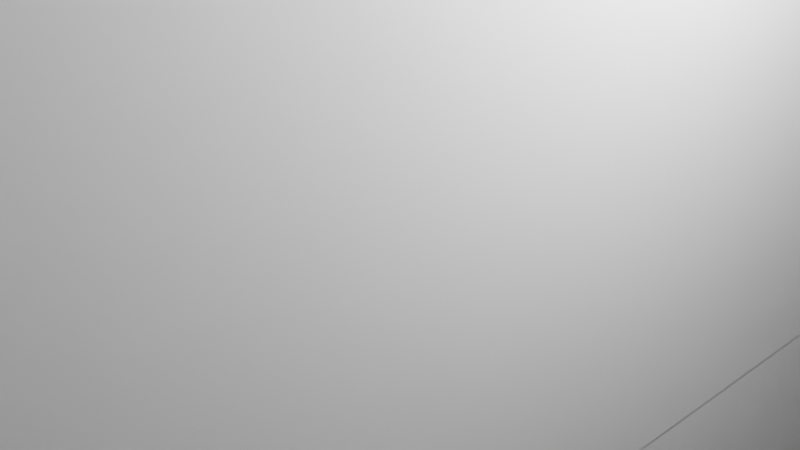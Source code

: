 # Source: grasslandfemale.blend  (saved by Blender 2.91.10; exported with 4.5.12 LTS)
import bpy
from mathutils import Matrix  # noqa: F401  (used for matrix-valued properties, if any)

bpy.ops.wm.read_factory_settings(use_empty=True)
scene = bpy.context.scene
scene.name = 'Scene'

# ---- collections
col_collection = bpy.data.collections.new('Collection'); scene.collection.children.link(col_collection)

# ---- world
world_world = bpy.data.worlds.new('World'); scene.world = world_world
world_world.use_nodes = True; world_world.node_tree.nodes.clear()
_N = world_world.node_tree.nodes; _L = world_world.node_tree.links
n0 = _N.new('ShaderNodeOutputWorld'); n0.name = 'World Output'; n0.location = (300, 300)
n1 = _N.new('ShaderNodeBackground'); n1.name = 'Background'; n1.location = (10, 300)
n1.inputs[0].default_value = (0.05088, 0.05088, 0.05088, 1.0)
_L.new(n1.outputs[0], n0.inputs[0])
n0.is_active_output = True
world_world.color = (0.05088, 0.05088, 0.05088)
world_world.use_sun_shadow = False
world_world.sun_shadow_jitter_overblur = 0.0

# ---- cameras
cam_camera = bpy.data.cameras.new('Camera')
cam_camera.clip_end = 100.0
cam_camera.ortho_scale = 7.314

# ---- lights
light_light = bpy.data.lights.new('Light', 'POINT')
light_light.transmission_factor = 0.0
light_light.energy = 1000.0
light_light.shadow_soft_size = 0.1
light_light.shadow_maximum_resolution = 0.006
light_light.use_absolute_resolution = True

# ---- meshes
me_w_rfel = bpy.data.meshes.new('Würfel')
me_w_rfel.from_pydata([(0.0, 0.0, -4.0), (0.0, 0.0, 4.0), (0.0, 8.0, -4.0), (0.0, 8.0, 4.0), (8.0, 0.0, -4.0), (8.0, 0.0, 4.0), (8.0, 8.0, -4.0), (8.0, 8.0, 4.0)], [], [(0, 1, 3, 2), (2, 3, 7, 6), (6, 7, 5, 4), (4, 5, 1, 0), (2, 6, 4, 0), (7, 3, 1, 5)])
_uv = me_w_rfel.uv_layers.new(name='UV-Map')
_uv.uv.foreach_set('vector', [0.7188, 0.5781, 0.7188, 0.7031, 0.5938, 0.7031, 0.5938, 0.5781, 0.5938, 0.5781, 0.5938, 0.7031, 0.4688, 0.7031, 0.4688, 0.5781, 0.9688, 0.5781, 0.9688, 0.7031, 0.8438, 0.7031, 0.8438, 0.5781, 0.8438, 0.5781, 0.8438, 0.7031, 0.7188, 0.7031, 0.7188, 0.5781, 0.7188, 0.7031, 0.7188, 0.8281, 0.8438, 0.8281, 0.8438, 0.7031, 0.5938, 0.8281, 0.5938, 0.7031, 0.7188, 0.7031, 0.7188, 0.8281])
me_w_rfel.use_remesh_fix_poles = True
me_w_rfel.use_remesh_preserve_attributes = False
me_w_rfel.use_mirror_vertex_groups = False
me_w_rfel.update()
me_w_rfel_001 = bpy.data.meshes.new('Würfel.001')
me_w_rfel_001.from_pydata([(2.0, -1.0, -6.0), (2.0, -1.0, 8.0), (2.0, 9.0, -6.0), (2.0, 9.0, 8.0), (7.0, -1.0, -6.0), (7.0, -1.0, 8.0), (7.0, 9.0, -6.0), (7.0, 9.0, 8.0)], [], [(0, 1, 3, 2), (2, 3, 7, 6), (6, 7, 5, 4), (4, 5, 1, 0), (2, 6, 4, 0), (7, 3, 1, 5)])
_uv = me_w_rfel_001.uv_layers.new(name='UV-Map')
_uv.uv.foreach_set('vector', [0.2344, 0.4062, 0.2344, 0.625, 0.07812, 0.625, 0.07812, 0.4062, 0.07812, 0.4062, 0.07812, 0.625, 0.0, 0.625, 0.0, 0.4062, 0.4688, 0.4062, 0.4688, 0.625, 0.3125, 0.625, 0.3125, 0.4062, 0.3125, 0.4062, 0.3125, 0.625, 0.2344, 0.625, 0.2344, 0.4062, 0.2344, 0.625, 0.2344, 0.7031, 0.3906, 0.7031, 0.3906, 0.625, 0.07812, 0.7031, 0.07812, 0.625, 0.2344, 0.625, 0.2344, 0.7031])
me_w_rfel_001.use_remesh_fix_poles = True
me_w_rfel_001.use_remesh_preserve_attributes = False
me_w_rfel_001.use_mirror_vertex_groups = False
me_w_rfel_001.update()
me_w_rfel_002 = bpy.data.meshes.new('Würfel.002')
me_w_rfel_002.from_pydata([(2.0, 0.0, -6.0), (2.0, 0.0, 8.0), (2.0, 3.0, -6.0), (2.0, 3.0, 8.0), (7.0, 0.0, -6.0), (7.0, 0.0, 8.0), (7.0, 3.0, -6.0), (7.0, 3.0, 8.0)], [], [(0, 1, 3, 2), (2, 3, 7, 6), (6, 7, 5, 4), (4, 5, 1, 0), (2, 6, 4, 0), (7, 3, 1, 5)])
_uv = me_w_rfel_002.uv_layers.new(name='UV-Map')
_uv.uv.foreach_set('vector', [0.125, 0.1094, 0.125, 0.3281, 0.07812, 0.3281, 0.07812, 0.1094, 0.07812, 0.1094, 0.07812, 0.3281, 0.0, 0.3281, 0.0, 0.1094, 0.25, 0.1094, 0.25, 0.3281, 0.2031, 0.3281, 0.2031, 0.1094, 0.2031, 0.1094, 0.2031, 0.3281, 0.125, 0.3281, 0.125, 0.1094, 0.125, 0.3281, 0.125, 0.4062, 0.1719, 0.4062, 0.1719, 0.3281, 0.07812, 0.4062, 0.07812, 0.3281, 0.125, 0.3281, 0.125, 0.4062])
me_w_rfel_002.use_remesh_fix_poles = True
me_w_rfel_002.use_remesh_preserve_attributes = False
me_w_rfel_002.use_mirror_vertex_groups = False
me_w_rfel_002.update()
me_w_rfel_003 = bpy.data.meshes.new('Würfel.003')
me_w_rfel_003.from_pydata([(2.0, -2.0, -6.0), (2.0, -2.0, 8.0), (2.0, 1.0, -6.0), (2.0, 1.0, 8.0), (7.0, -2.0, -6.0), (7.0, -2.0, 8.0), (7.0, 1.0, -6.0), (7.0, 1.0, 8.0)], [], [(0, 1, 3, 2), (2, 3, 7, 6), (6, 7, 5, 4), (4, 5, 1, 0), (2, 6, 4, 0), (7, 3, 1, 5)])
_uv = me_w_rfel_003.uv_layers.new(name='UV-Map')
_uv.uv.foreach_set('vector', [0.5938, 0.2812, 0.5938, 0.5, 0.5469, 0.5, 0.5469, 0.2812, 0.5469, 0.2812, 0.5469, 0.5, 0.4688, 0.5, 0.4688, 0.2812, 0.7188, 0.2812, 0.7188, 0.5, 0.6719, 0.5, 0.6719, 0.2812, 0.6719, 0.2812, 0.6719, 0.5, 0.5938, 0.5, 0.5938, 0.2812, 0.5938, 0.5, 0.5938, 0.5781, 0.6406, 0.5781, 0.6406, 0.5, 0.5469, 0.5781, 0.5469, 0.5, 0.5938, 0.5, 0.5938, 0.5781])
me_w_rfel_003.use_remesh_fix_poles = True
me_w_rfel_003.use_remesh_preserve_attributes = False
me_w_rfel_003.use_mirror_vertex_groups = False
me_w_rfel_003.update()
me_w_rfel_004 = bpy.data.meshes.new('Würfel.004')
me_w_rfel_004.from_pydata([(2.0, -9.0, -6.0), (2.0, -9.0, 8.0), (2.0, 3.0, -6.0), (2.0, 3.0, 8.0), (7.0, -9.0, -6.0), (7.0, -9.0, 8.0), (7.0, 3.0, -6.0), (7.0, 3.0, 8.0)], [], [(0, 1, 3, 2), (2, 3, 7, 6), (6, 7, 5, 4), (4, 5, 1, 0), (2, 6, 4, 0), (7, 3, 1, 5)])
_uv = me_w_rfel_004.uv_layers.new(name='UV-Map')
_uv.uv.foreach_set('vector', [0.2656, 0.7031, 0.2656, 0.9219, 0.07812, 0.9219, 0.07812, 0.7031, 0.07812, 0.7031, 0.07812, 0.9219, 0.0, 0.9219, 0.0, 0.7031, 0.5312, 0.7031, 0.5312, 0.9219, 0.3438, 0.9219, 0.3438, 0.7031, 0.3438, 0.7031, 0.3438, 0.9219, 0.2656, 0.9219, 0.2656, 0.7031, 0.2656, 0.9219, 0.2656, 1.0, 0.4531, 1.0, 0.4531, 0.9219, 0.07812, 1.0, 0.07812, 0.9219, 0.2656, 0.9219, 0.2656, 1.0])
me_w_rfel_004.use_remesh_fix_poles = True
me_w_rfel_004.use_remesh_preserve_attributes = False
me_w_rfel_004.use_mirror_vertex_groups = False
me_w_rfel_004.update()
me_w_rfel_005 = bpy.data.meshes.new('Würfel.005')
me_w_rfel_005.from_pydata([(-1.0, -1.0, -6.5), (-1.0, -1.0, 6.5), (-1.0, 1.0, -6.5), (-1.0, 1.0, 6.5), (1.0, -1.0, -6.5), (1.0, -1.0, 6.5), (1.0, 1.0, -6.5), (1.0, 1.0, 6.5)], [], [(0, 1, 3, 2), (2, 3, 7, 6), (6, 7, 5, 4), (4, 5, 1, 0), (2, 6, 4, 0), (7, 3, 1, 5)])
_uv = me_w_rfel_005.uv_layers.new(name='UV-Map')
_uv.uv.foreach_set('vector', [0.4375, 0.07812, 0.4375, 0.2812, 0.4062, 0.2812, 0.4062, 0.07812, 0.4062, 0.07812, 0.4062, 0.2812, 0.375, 0.2812, 0.375, 0.07812, 0.5, 0.07812, 0.5, 0.2812, 0.4688, 0.2812, 0.4688, 0.07812, 0.4688, 0.07812, 0.4688, 0.2812, 0.4375, 0.2812, 0.4375, 0.07812, 0.4375, 0.2812, 0.4375, 0.3125, 0.4688, 0.3125, 0.4688, 0.2812, 0.4062, 0.3125, 0.4062, 0.2812, 0.4375, 0.2812, 0.4375, 0.3125])
me_w_rfel_005.use_remesh_fix_poles = True
me_w_rfel_005.use_remesh_preserve_attributes = False
me_w_rfel_005.use_mirror_vertex_groups = False
me_w_rfel_005.update()
me_w_rfel_006 = bpy.data.meshes.new('Würfel.006')
me_w_rfel_006.from_pydata([(-1.0, -1.0, -6.5), (-1.0, -1.0, 6.5), (-1.0, 1.0, -6.5), (-1.0, 1.0, 6.5), (1.0, -1.0, -6.5), (1.0, -1.0, 6.5), (1.0, 1.0, -6.5), (1.0, 1.0, 6.5)], [], [(0, 1, 3, 2), (2, 3, 7, 6), (6, 7, 5, 4), (4, 5, 1, 0), (2, 6, 4, 0), (7, 3, 1, 5)])
_uv = me_w_rfel_006.uv_layers.new(name='UV-Map')
_uv.uv.foreach_set('vector', [0.3125, 0.1719, 0.3125, 0.375, 0.2812, 0.375, 0.2812, 0.1719, 0.2812, 0.1719, 0.2812, 0.375, 0.25, 0.375, 0.25, 0.1719, 0.375, 0.1719, 0.375, 0.375, 0.3438, 0.375, 0.3438, 0.1719, 0.3438, 0.1719, 0.3438, 0.375, 0.3125, 0.375, 0.3125, 0.1719, 0.3125, 0.375, 0.3125, 0.4062, 0.3438, 0.4062, 0.3438, 0.375, 0.2812, 0.4062, 0.2812, 0.375, 0.3125, 0.375, 0.3125, 0.4062])
me_w_rfel_006.use_remesh_fix_poles = True
me_w_rfel_006.use_remesh_preserve_attributes = False
me_w_rfel_006.use_mirror_vertex_groups = False
me_w_rfel_006.update()
arm_skelett = bpy.data.armatures.new('Skelett')  # bones are not reproduced
arm_skelett_001 = bpy.data.armatures.new('Skelett.001')  # bones are not reproduced
arm_skelett_002 = bpy.data.armatures.new('Skelett.002')  # bones are not reproduced
arm_skelett_003 = bpy.data.armatures.new('Skelett.003')  # bones are not reproduced

# ---- objects
ob_cube_001 = bpy.data.objects.new('cube.001', me_w_rfel)
ob_cube_002 = bpy.data.objects.new('cube.002', me_w_rfel_001)
ob_cube_003 = bpy.data.objects.new('cube.003', me_w_rfel_002)
ob_cube_004 = bpy.data.objects.new('cube.004', me_w_rfel_003)
ob_cube_005 = bpy.data.objects.new('cube.005', me_w_rfel_004)
ob_cube_006 = bpy.data.objects.new('cube.006', me_w_rfel_005)
ob_cube = bpy.data.objects.new('cube', me_w_rfel_006)
ob_skelett = bpy.data.objects.new('Skelett', arm_skelett)
ob_skelett_001 = bpy.data.objects.new('Skelett.001', arm_skelett_001)
ob_skelett_002 = bpy.data.objects.new('Skelett.002', arm_skelett_002)
ob_skelett_003 = bpy.data.objects.new('Skelett.003', arm_skelett_003)
ob_light = bpy.data.objects.new('Light', light_light)
ob_camera = bpy.data.objects.new('Camera', cam_camera)

# ---- transforms, parenting, visibility, modifiers, constraints
ob_cube_001.parent = ob_skelett
ob_cube_001.matrix_parent_inverse = Matrix(((0.4018, -0.0, 0.0, -0.0), (-0.0, 0.4018, -0.0, 0.0), (0.0, -0.0, 0.4018, -1.796), (-0.0, 0.0, -0.0, 1.0)))
ob_cube_001.location = (-2.255, 2.733, 7.057)
ob_cube_001.rotation_euler = (0.0, -0.0, -1.571)
ob_cube_001.scale = (0.5423, 0.5423, 0.5423)
ob_cube_001.lineart.crease_threshold = 0.0
_vg = ob_cube_001.vertex_groups.new(name='Bone')
_vg.add([0, 1, 2, 3, 4, 5, 6, 7], 1.0, 'REPLACE')
_m = ob_cube_001.modifiers.new('Skelett', 'ARMATURE')
_m.object = ob_skelett
ob_cube_002.location = (-2.255, 2.733, 0.6434)
ob_cube_002.rotation_euler = (0.0, -0.0, -1.571)
ob_cube_002.scale = (0.5423, 0.5423, 0.5423)
ob_cube_002.lineart.crease_threshold = 0.0
ob_cube_003.parent = ob_skelett_003
ob_cube_003.matrix_parent_inverse = Matrix(((-0.4926, 0.0, -0.004596, -1.363), (-0.0, 0.4926, -0.0, -0.0), (0.004596, -0.0, -0.4926, 2.365), (0.0, -0.0, 0.0, 1.0)))
ob_cube_003.location = (-4.425, 2.733, 0.6434)
ob_cube_003.rotation_euler = (0.0, -0.0, -1.571)
ob_cube_003.scale = (0.5423, 0.5423, 0.5423)
ob_cube_003.lineart.crease_threshold = 0.0
_vg = ob_cube_003.vertex_groups.new(name='Bone')
_vg.add([0, 1, 2, 3, 4, 5, 6, 7], 1.0, 'REPLACE')
_m = ob_cube_003.modifiers.new('Skelett', 'ARMATURE')
_m.object = ob_skelett_003
ob_cube_004.parent = ob_skelett_002
ob_cube_004.matrix_parent_inverse = Matrix(((-0.4926, 0.0, -0.004596, 1.323), (-0.0, 0.4926, -0.0, -0.0), (0.004596, -0.0, -0.4926, 2.34), (0.0, -0.0, 0.0, 1.0)))
ob_cube_004.location = (3.71, 2.734, 0.6434)
ob_cube_004.rotation_euler = (0.0, -0.0, -1.571)
ob_cube_004.scale = (0.5423, 0.5423, 0.5423)
ob_cube_004.lineart.crease_threshold = 0.0
_vg = ob_cube_004.vertex_groups.new(name='Bone')
_vg.add([0, 1, 2, 3, 4, 5, 6, 7], 1.0, 'REPLACE')
_m = ob_cube_004.modifiers.new('Skelett', 'ARMATURE')
_m.object = ob_skelett_002
ob_cube_005.parent = ob_skelett_001
ob_cube_005.matrix_parent_inverse = Matrix(((-0.3966, 5.609e-10, -0.004175, -0.008765), (-5.609e-10, 0.3966, 1.066e-07, 2.237e-07), (0.004175, 1.066e-07, -0.3966, -0.8326), (0.0, -0.0, 0.0, 1.0)))
ob_cube_005.location = (1.541, 2.734, -6.949)
ob_cube_005.rotation_euler = (0.0, -0.0, -1.571)
ob_cube_005.scale = (0.5423, 0.5423, 0.5423)
ob_cube_005.lineart.crease_threshold = 0.0
_vg = ob_cube_005.vertex_groups.new(name='Bone')
_vg.add([0, 1, 2, 3, 4, 5, 6, 7], 1.0, 'REPLACE')
_m = ob_cube_005.modifiers.new('Skelett', 'ARMATURE')
_m.object = ob_skelett_001
ob_cube_006.parent = ob_skelett
ob_cube_006.matrix_parent_inverse = Matrix(((0.4018, -0.0, 0.0, -0.0), (-0.0, 0.4018, -0.0, 0.0), (0.0, -0.0, 0.4018, -1.796), (-0.0, 0.0, -0.0, 1.0)))
ob_cube_006.location = (-1.17, -1.605, 5.773)
ob_cube_006.rotation_euler = (0.0, -0.0, -1.571)
ob_cube_006.scale = (0.5423, 0.5423, 0.5423)
ob_cube_006.lineart.crease_threshold = 0.0
_vg = ob_cube_006.vertex_groups.new(name='Bone')
_vg.add([0, 1, 2, 3, 4, 5, 6, 7], 1.0, 'REPLACE')
_m = ob_cube_006.modifiers.new('Skelett', 'ARMATURE')
_m.object = ob_skelett
ob_cube.parent = ob_skelett
ob_cube.matrix_parent_inverse = Matrix(((0.4018, -0.0, 0.0, -0.0), (-0.0, 0.4018, -0.0, 0.0), (0.0, -0.0, 0.4018, -1.796), (-0.0, 0.0, -0.0, 1.0)))
ob_cube.location = (0.9988, -1.605, 5.773)
ob_cube.rotation_euler = (0.0, -0.0, -1.571)
ob_cube.scale = (0.5423, 0.5423, 0.5423)
ob_cube.lineart.crease_threshold = 0.0
_vg = ob_cube.vertex_groups.new(name='Bone')
_vg.add([0, 1, 2, 3, 4, 5, 6, 7], 1.0, 'REPLACE')
_m = ob_cube.modifiers.new('Skelett', 'ARMATURE')
_m.object = ob_skelett
ob_skelett.location = (0.0, 0.0, 4.47)
ob_skelett.scale = (2.489, 2.489, 2.489)
ob_skelett.show_in_front = True
ob_skelett.lineart.crease_threshold = 0.0
ob_skelett_001.location = (0.0, 0.0, -2.1)
ob_skelett_001.rotation_euler = (-2.687e-07, -3.152, -1.414e-09)
ob_skelett_001.scale = (2.521, 2.521, 2.521)
ob_skelett_001.show_in_front = True
ob_skelett_001.lineart.crease_threshold = 0.0
ob_skelett_002.location = (2.641, 0.0, 4.775)
ob_skelett_002.rotation_euler = (-0.0, -3.151, -0.0)
ob_skelett_002.scale = (2.03, 2.03, 2.03)
ob_skelett_002.show_in_front = True
ob_skelett_002.lineart.crease_threshold = 0.0
ob_skelett_003.location = (-2.811, 0.0, 4.775)
ob_skelett_003.rotation_euler = (-0.0, -3.151, -0.0)
ob_skelett_003.scale = (2.03, 2.03, 2.03)
ob_skelett_003.show_in_front = True
ob_skelett_003.lineart.crease_threshold = 0.0
ob_light.location = (0.4595, -1.917, 1.676)
ob_light.rotation_euler = (0.6503, 0.05522, 0.2957)
ob_light.scale = (0.5423, 0.5423, 0.5423)
ob_light.lock_rotations_4d = False
ob_light.empty_display_type = 'ARROWS'
ob_light.color = (0.0, 0.0, 0.0, 0.0)
ob_light.lineart.crease_threshold = 0.0
ob_camera.location = (-3.842, -3.698, 1.163)
ob_camera.rotation_euler = (1.109, -0.0, -0.7558)
ob_camera.scale = (0.5423, 0.5423, 0.5423)
ob_camera.lock_rotations_4d = False
ob_camera.empty_display_type = 'ARROWS'
ob_camera.color = (0.0, 0.0, 0.0, 0.0)
ob_camera.display_type = 'WIRE'
ob_camera.lineart.crease_threshold = 0.0

# ---- collection membership
scene.collection.objects.link(ob_cube_001)
scene.collection.objects.link(ob_cube_002)
scene.collection.objects.link(ob_cube_003)
scene.collection.objects.link(ob_cube_004)
scene.collection.objects.link(ob_cube_005)
scene.collection.objects.link(ob_cube_006)
scene.collection.objects.link(ob_cube)
scene.collection.objects.link(ob_skelett)
scene.collection.objects.link(ob_skelett_001)
scene.collection.objects.link(ob_skelett_002)
scene.collection.objects.link(ob_skelett_003)
col_collection.objects.link(ob_light)
col_collection.objects.link(ob_camera)

# ---- scene / render settings (as saved in the file)
scene.camera = ob_camera
scene.frame_start = 1; scene.frame_end = 300; scene.frame_set(1)
scene.render.engine = 'BLENDER_EEVEE_NEXT'
scene.cycles.use_denoising = False
scene.cycles.samples = 128
scene.cycles.sampling_pattern = 'TABULATED_SOBOL'
scene.cycles.use_adaptive_sampling = False
scene.cycles.use_light_tree = False
scene.view_settings.view_transform = 'Filmic'
bpy.context.view_layer.update()
